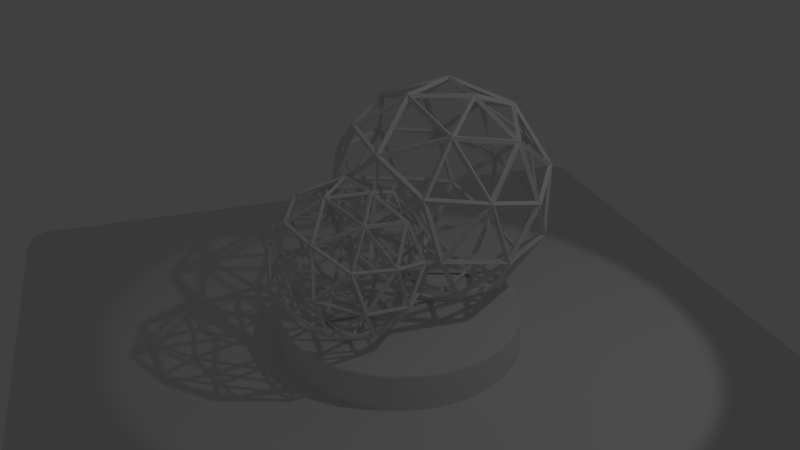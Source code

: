 # Source: vignette.blend  (saved by Blender 2.79.0; exported with 4.5.12 LTS)
import bpy
from mathutils import Matrix  # noqa: F401  (used for matrix-valued properties, if any)

bpy.ops.wm.read_factory_settings(use_empty=True)
scene = bpy.context.scene
scene.name = 'Scene'

# ---- collections
col_collection_1 = bpy.data.collections.new('Collection 1'); scene.collection.children.link(col_collection_1)

# ---- materials (node trees are filled in below, after node groups)
mat_marble = bpy.data.materials.new('Marble')
mat_marble.alpha_threshold = 0.0
mat_marble.use_transparent_shadow = False
mat_marble.roughness = 0.5
mat_vcol = bpy.data.materials.new('VCol')
mat_vcol.alpha_threshold = 0.0
mat_vcol.use_transparent_shadow = False
mat_vcol.roughness = 0.5
mat_vcol.specular_intensity = 1.0
mat_wood = bpy.data.materials.new('Wood')
mat_wood.alpha_threshold = 0.0
mat_wood.use_transparent_shadow = False
mat_wood.roughness = 0.5
mat_wood.line_color = (0.0, 0.0, 0.0, 1.0)

# ---- node groups
ng_auto_smooth = bpy.data.node_groups.new('Auto Smooth', 'GeometryNodeTree')
_s = ng_auto_smooth.interface.new_socket(name='Geometry', in_out='OUTPUT', socket_type='NodeSocketGeometry')
_s = ng_auto_smooth.interface.new_socket(name='Geometry', in_out='INPUT', socket_type='NodeSocketGeometry')
_s = ng_auto_smooth.interface.new_socket(name='Angle', in_out='INPUT', socket_type='NodeSocketFloat')
_s.subtype = 'ANGLE'
_s.min_value = 0.0
_s.max_value = 3.142
ng_auto_smooth.is_modifier = True
_N = ng_auto_smooth.nodes; _L = ng_auto_smooth.links
n0 = _N.new('NodeGroupOutput'); n0.name = 'Group Output'; n0.location = (480, -100)
n1 = _N.new('NodeGroupInput'); n1.name = 'Group Input'; n1.location = (-420, -300)
n2 = _N.new('NodeGroupInput'); n2.name = 'Group Input.001'; n2.location = (-60, -100)
n3 = _N.new('GeometryNodeSetShadeSmooth'); n3.name = 'Set Shade Smooth'; n3.location = (120, -100)
n3.domain = 'EDGE'
n4 = _N.new('GeometryNodeSetShadeSmooth'); n4.name = 'Set Shade Smooth.001'; n4.location = (300, -100)
n5 = _N.new('GeometryNodeInputMeshEdgeAngle'); n5.name = 'Edge Angle'; n5.location = (-420, -220)
n6 = _N.new('GeometryNodeInputEdgeSmooth'); n6.name = 'Is Edge Smooth'; n6.location = (-60, -160)
n7 = _N.new('GeometryNodeInputShadeSmooth'); n7.name = 'Is Face Smooth'; n7.location = (-240, -340)
n8 = _N.new('FunctionNodeBooleanMath'); n8.name = 'Boolean Math'; n8.location = (-60, -220)
n9 = _N.new('FunctionNodeCompare'); n9.name = 'Compare'; n9.location = (-240, -180)
n9.operation = 'LESS_EQUAL'
_L.new(n5.outputs[0], n9.inputs[0])
_L.new(n4.outputs[0], n0.inputs[0])
_L.new(n1.outputs[1], n9.inputs[1])
_L.new(n9.outputs[0], n8.inputs[0])
_L.new(n7.outputs[0], n8.inputs[1])
_L.new(n2.outputs[0], n3.inputs[0])
_L.new(n6.outputs[0], n3.inputs[1])
_L.new(n3.outputs[0], n4.inputs[0])
_L.new(n8.outputs[0], n3.inputs[2])
n0.is_active_output = True

# ---- material node trees

# ---- world
world_world = bpy.data.worlds.new('World'); scene.world = world_world
world_world.color = (0.05088, 0.05088, 0.05088)
world_world.use_sun_shadow = False
world_world.sun_shadow_jitter_overblur = 0.0
world_world.cycles.sampling_method = 'MANUAL'

# ---- cameras
cam_camera = bpy.data.cameras.new('Camera')
cam_camera.clip_end = 100.0
cam_camera.lens = 35.0
cam_camera.sensor_width = 32.0
cam_camera.sensor_height = 18.0
cam_camera.ortho_scale = 7.314
cam_camera.dof.focus_distance = 0.0
cam_camera.dof.aperture_fstop = 128.0

# ---- lights
light_spot = bpy.data.lights.new('Spot', 'SPOT')
light_spot.transmission_factor = 0.0
light_spot.cutoff_distance = 20.0
light_spot.energy = 100.0
light_spot.shadow_buffer_clip_start = 1.0
light_spot.shadow_soft_size = 0.1
light_spot.shadow_maximum_resolution = 0.006
light_spot.use_absolute_resolution = True

# ---- meshes
me_pedestal = bpy.data.meshes.new('Pedestal')
me_pedestal.from_pydata([(1.937e-07, 1.604, 0.0), (-0.3129, 1.573, 0.0), (-0.6137, 1.482, 0.0), (-0.891, 1.333, 0.0), (-1.134, 1.134, 0.0), (-1.333, 0.891, 0.0), (-1.482, 0.6137, 0.0), (-1.573, 0.3129, 0.0), (-1.604, -3.427e-07, 0.0), (-1.573, -0.3129, 0.0), (-1.482, -0.6137, 0.0), (-1.333, -0.891, 0.0), (-1.134, -1.134, 0.0), (-0.891, -1.333, 0.0), (-0.6137, -1.482, 0.0), (-0.3129, -1.573, 0.0), (7.153e-07, -1.604, 0.0), (0.3129, -1.573, 0.0), (0.6137, -1.482, 0.0), (0.891, -1.333, 0.0), (1.134, -1.134, 0.0), (1.333, -0.891, 0.0), (1.482, -0.6137, 0.0), (1.573, -0.3129, 0.0), (1.604, 1.073e-06, 0.0), (1.573, 0.3129, 0.0), (1.482, 0.6137, 0.0), (1.333, 0.891, 0.0), (1.134, 1.134, 0.0), (0.891, 1.333, 0.0), (0.6137, 1.482, 0.0), (0.3129, 1.573, 0.0), (2.384e-07, 1.557, 0.4923), (1.937e-07, 1.604, 0.4583), (2.086e-07, 1.583, 0.4897), (2.086e-07, 1.594, 0.4824), (1.937e-07, 1.601, 0.4713), (-0.3129, 1.573, 0.4583), (-0.3038, 1.527, 0.4923), (-0.3124, 1.57, 0.4713), (-0.3109, 1.563, 0.4824), (-0.3087, 1.552, 0.4897), (-0.6137, 1.482, 0.4583), (-0.596, 1.439, 0.4923), (-0.6127, 1.479, 0.4713), (-0.6099, 1.472, 0.4824), (-0.6056, 1.462, 0.4897), (-0.891, 1.333, 0.4583), (-0.8652, 1.295, 0.4923), (-0.8895, 1.331, 0.4713), (-0.8854, 1.325, 0.4824), (-0.8792, 1.316, 0.4897), (-1.134, 1.134, 0.4583), (-1.101, 1.101, 0.4923), (-1.132, 1.132, 0.4713), (-1.127, 1.127, 0.4824), (-1.119, 1.119, 0.4897), (-1.333, 0.891, 0.4583), (-1.295, 0.8652, 0.4923), (-1.331, 0.8895, 0.4713), (-1.325, 0.8854, 0.4824), (-1.316, 0.8792, 0.4897), (-1.482, 0.6137, 0.4583), (-1.439, 0.596, 0.4923), (-1.479, 0.6127, 0.4713), (-1.472, 0.6099, 0.4824), (-1.462, 0.6056, 0.4897), (-1.573, 0.3129, 0.4583), (-1.527, 0.3038, 0.4923), (-1.57, 0.3124, 0.4713), (-1.563, 0.3109, 0.4824), (-1.552, 0.3087, 0.4897), (-1.604, -3.427e-07, 0.4583), (-1.557, -3.874e-07, 0.4923), (-1.601, -3.427e-07, 0.4713), (-1.594, -3.576e-07, 0.4824), (-1.583, -3.576e-07, 0.4897), (-1.573, -0.3129, 0.4583), (-1.527, -0.3038, 0.4923), (-1.57, -0.3124, 0.4713), (-1.563, -0.3109, 0.4824), (-1.552, -0.3087, 0.4897), (-1.482, -0.6137, 0.4583), (-1.439, -0.596, 0.4923), (-1.479, -0.6127, 0.4713), (-1.472, -0.6099, 0.4824), (-1.462, -0.6056, 0.4897), (-1.333, -0.891, 0.4583), (-1.295, -0.8652, 0.4923), (-1.331, -0.8895, 0.4713), (-1.325, -0.8854, 0.4824), (-1.316, -0.8792, 0.4897), (-1.134, -1.134, 0.4583), (-1.101, -1.101, 0.4923), (-1.132, -1.132, 0.4713), (-1.127, -1.127, 0.4824), (-1.119, -1.119, 0.4897), (-0.891, -1.333, 0.4583), (-0.8652, -1.295, 0.4923), (-0.8895, -1.331, 0.4713), (-0.8854, -1.325, 0.4824), (-0.8792, -1.316, 0.4897), (-0.6137, -1.482, 0.4583), (-0.596, -1.439, 0.4923), (-0.6127, -1.479, 0.4713), (-0.6099, -1.472, 0.4824), (-0.6056, -1.462, 0.4897), (-0.3129, -1.573, 0.4583), (-0.3038, -1.527, 0.4923), (-0.3124, -1.57, 0.4713), (-0.3109, -1.563, 0.4824), (-0.3087, -1.552, 0.4897), (7.153e-07, -1.604, 0.4583), (7.004e-07, -1.557, 0.4923), (7.153e-07, -1.601, 0.4713), (7.153e-07, -1.594, 0.4824), (7.004e-07, -1.583, 0.4897), (0.3129, -1.573, 0.4583), (0.3038, -1.527, 0.4923), (0.3124, -1.57, 0.4713), (0.3109, -1.563, 0.4824), (0.3087, -1.552, 0.4897), (0.6137, -1.482, 0.4583), (0.596, -1.439, 0.4923), (0.6127, -1.479, 0.4713), (0.6099, -1.472, 0.4824), (0.6056, -1.462, 0.4897), (0.891, -1.333, 0.4583), (0.8652, -1.295, 0.4923), (0.8895, -1.331, 0.4713), (0.8854, -1.325, 0.4824), (0.8792, -1.316, 0.4897), (1.134, -1.134, 0.4583), (1.101, -1.101, 0.4923), (1.132, -1.132, 0.4713), (1.127, -1.127, 0.4824), (1.119, -1.119, 0.4897), (1.333, -0.891, 0.4583), (1.295, -0.8652, 0.4923), (1.331, -0.8895, 0.4713), (1.325, -0.8854, 0.4824), (1.316, -0.8792, 0.4897), (1.482, -0.6137, 0.4583), (1.439, -0.596, 0.4923), (1.479, -0.6127, 0.4713), (1.472, -0.6099, 0.4824), (1.462, -0.6056, 0.4897), (1.573, -0.3129, 0.4583), (1.527, -0.3038, 0.4923), (1.57, -0.3124, 0.4713), (1.563, -0.3109, 0.4824), (1.552, -0.3087, 0.4897), (1.604, 1.073e-06, 0.4583), (1.557, 9.984e-07, 0.4923), (1.601, 1.073e-06, 0.4713), (1.594, 1.058e-06, 0.4824), (1.583, 1.043e-06, 0.4897), (1.573, 0.3129, 0.4583), (1.527, 0.3038, 0.4923), (1.57, 0.3124, 0.4713), (1.563, 0.3109, 0.4824), (1.552, 0.3087, 0.4897), (1.482, 0.6137, 0.4583), (1.439, 0.596, 0.4923), (1.479, 0.6127, 0.4713), (1.472, 0.6099, 0.4824), (1.462, 0.6056, 0.4897), (1.333, 0.891, 0.4583), (1.295, 0.8652, 0.4923), (1.331, 0.8895, 0.4713), (1.325, 0.8854, 0.4824), (1.316, 0.8792, 0.4897), (1.134, 1.134, 0.4583), (1.101, 1.101, 0.4923), (1.132, 1.132, 0.4713), (1.127, 1.127, 0.4824), (1.119, 1.119, 0.4897), (0.891, 1.333, 0.4583), (0.8652, 1.295, 0.4923), (0.8895, 1.331, 0.4713), (0.8854, 1.325, 0.4824), (0.8792, 1.316, 0.4897), (0.6137, 1.482, 0.4583), (0.596, 1.439, 0.4923), (0.6127, 1.479, 0.4713), (0.6099, 1.472, 0.4824), (0.6056, 1.462, 0.4897), (0.3129, 1.573, 0.4583), (0.3038, 1.527, 0.4923), (0.3124, 1.57, 0.4713), (0.3109, 1.563, 0.4824), (0.3087, 1.552, 0.4897), (-0.3062, 1.539, 0.4923), (2.235e-07, 1.569, 0.4923), (-0.6006, 1.45, 0.4923), (-0.8719, 1.305, 0.4923), (-1.11, 1.11, 0.4923), (-1.305, 0.8719, 0.4923), (-1.45, 0.6006, 0.4923), (-1.539, 0.3062, 0.4923), (-1.569, -3.725e-07, 0.4923), (-1.539, -0.3062, 0.4923), (-1.45, -0.6006, 0.4923), (-1.305, -0.8719, 0.4923), (-1.11, -1.11, 0.4923), (-0.8719, -1.305, 0.4923), (-0.6006, -1.45, 0.4923), (-0.3062, -1.539, 0.4923), (7.004e-07, -1.569, 0.4923), (0.3062, -1.539, 0.4923), (0.6006, -1.45, 0.4923), (0.8719, -1.305, 0.4923), (1.11, -1.11, 0.4923), (1.305, -0.8719, 0.4923), (1.45, -0.6006, 0.4923), (1.539, -0.3062, 0.4923), (1.569, 1.013e-06, 0.4923), (1.539, 0.3062, 0.4923), (1.45, 0.6006, 0.4923), (1.305, 0.8719, 0.4923), (1.11, 1.11, 0.4923), (0.8719, 1.305, 0.4923), (0.6006, 1.45, 0.4923), (0.3062, 1.539, 0.4923)], [], [(7, 8, 72, 67), (21, 22, 142, 137), (8, 9, 77, 72), (22, 23, 147, 142), (9, 10, 82, 77), (23, 24, 152, 147), (10, 11, 87, 82), (24, 25, 157, 152), (11, 12, 92, 87), (25, 26, 162, 157), (12, 13, 97, 92), (26, 27, 167, 162), (13, 14, 102, 97), (27, 28, 172, 167), (14, 15, 107, 102), (1, 2, 42, 37), (28, 29, 177, 172), (15, 16, 112, 107), (2, 3, 47, 42), (29, 30, 182, 177), (16, 17, 117, 112), (3, 4, 52, 47), (30, 31, 187, 182), (17, 18, 122, 117), (4, 5, 57, 52), (18, 19, 127, 122), (5, 6, 62, 57), (0, 1, 37, 33), (19, 20, 132, 127), (6, 7, 67, 62), (20, 21, 137, 132), (31, 0, 33, 187), (192, 193, 34, 41), (41, 34, 35, 40), (40, 35, 36, 39), (39, 36, 33, 37), (194, 192, 41, 46), (46, 41, 40, 45), (45, 40, 39, 44), (44, 39, 37, 42), (195, 194, 46, 51), (51, 46, 45, 50), (50, 45, 44, 49), (49, 44, 42, 47), (196, 195, 51, 56), (56, 51, 50, 55), (55, 50, 49, 54), (54, 49, 47, 52), (197, 196, 56, 61), (61, 56, 55, 60), (60, 55, 54, 59), (59, 54, 52, 57), (198, 197, 61, 66), (66, 61, 60, 65), (65, 60, 59, 64), (64, 59, 57, 62), (199, 198, 66, 71), (71, 66, 65, 70), (70, 65, 64, 69), (69, 64, 62, 67), (200, 199, 71, 76), (76, 71, 70, 75), (75, 70, 69, 74), (74, 69, 67, 72), (201, 200, 76, 81), (81, 76, 75, 80), (80, 75, 74, 79), (79, 74, 72, 77), (202, 201, 81, 86), (86, 81, 80, 85), (85, 80, 79, 84), (84, 79, 77, 82), (203, 202, 86, 91), (91, 86, 85, 90), (90, 85, 84, 89), (89, 84, 82, 87), (204, 203, 91, 96), (96, 91, 90, 95), (95, 90, 89, 94), (94, 89, 87, 92), (205, 204, 96, 101), (101, 96, 95, 100), (100, 95, 94, 99), (99, 94, 92, 97), (206, 205, 101, 106), (106, 101, 100, 105), (105, 100, 99, 104), (104, 99, 97, 102), (207, 206, 106, 111), (111, 106, 105, 110), (110, 105, 104, 109), (109, 104, 102, 107), (208, 207, 111, 116), (116, 111, 110, 115), (115, 110, 109, 114), (114, 109, 107, 112), (209, 208, 116, 121), (121, 116, 115, 120), (120, 115, 114, 119), (119, 114, 112, 117), (210, 209, 121, 126), (126, 121, 120, 125), (125, 120, 119, 124), (124, 119, 117, 122), (211, 210, 126, 131), (131, 126, 125, 130), (130, 125, 124, 129), (129, 124, 122, 127), (212, 211, 131, 136), (136, 131, 130, 135), (135, 130, 129, 134), (134, 129, 127, 132), (213, 212, 136, 141), (141, 136, 135, 140), (140, 135, 134, 139), (139, 134, 132, 137), (214, 213, 141, 146), (146, 141, 140, 145), (145, 140, 139, 144), (144, 139, 137, 142), (215, 214, 146, 151), (151, 146, 145, 150), (150, 145, 144, 149), (149, 144, 142, 147), (216, 215, 151, 156), (156, 151, 150, 155), (155, 150, 149, 154), (154, 149, 147, 152), (217, 216, 156, 161), (161, 156, 155, 160), (160, 155, 154, 159), (159, 154, 152, 157), (218, 217, 161, 166), (166, 161, 160, 165), (165, 160, 159, 164), (164, 159, 157, 162), (219, 218, 166, 171), (171, 166, 165, 170), (170, 165, 164, 169), (169, 164, 162, 167), (220, 219, 171, 176), (176, 171, 170, 175), (175, 170, 169, 174), (174, 169, 167, 172), (221, 220, 176, 181), (181, 176, 175, 180), (180, 175, 174, 179), (179, 174, 172, 177), (222, 221, 181, 186), (186, 181, 180, 185), (185, 180, 179, 184), (184, 179, 177, 182), (223, 222, 186, 191), (191, 186, 185, 190), (190, 185, 184, 189), (189, 184, 182, 187), (193, 223, 191, 34), (34, 191, 190, 35), (35, 190, 189, 36), (36, 189, 187, 33), (38, 43, 48, 53, 58, 63, 68, 73, 78, 83, 88, 93, 98, 103, 108, 113, 118, 123, 128, 133, 138, 143, 148, 153, 158, 163, 168, 173, 178, 183, 188, 32), (38, 32, 193, 192), (43, 38, 192, 194), (48, 43, 194, 195), (53, 48, 195, 196), (58, 53, 196, 197), (63, 58, 197, 198), (68, 63, 198, 199), (73, 68, 199, 200), (78, 73, 200, 201), (83, 78, 201, 202), (88, 83, 202, 203), (93, 88, 203, 204), (98, 93, 204, 205), (103, 98, 205, 206), (108, 103, 206, 207), (113, 108, 207, 208), (118, 113, 208, 209), (123, 118, 209, 210), (128, 123, 210, 211), (133, 128, 211, 212), (138, 133, 212, 213), (143, 138, 213, 214), (148, 143, 214, 215), (153, 148, 215, 216), (158, 153, 216, 217), (163, 158, 217, 218), (168, 163, 218, 219), (173, 168, 219, 220), (178, 173, 220, 221), (183, 178, 221, 222), (188, 183, 222, 223), (32, 188, 223, 193), (1, 0, 31, 30, 29, 28, 27, 26, 25, 24, 23, 22, 21, 20, 19, 18, 17, 16, 15, 14, 13, 12, 11, 10, 9, 8, 7, 6, 5, 4, 3, 2)])
me_pedestal.polygons.foreach_set('use_smooth', [True] * 194)
_uv = me_pedestal.uv_layers.new(name='UVMap')
_uv.uv.foreach_set('vector', [-0.375, 0.3473, -0.5, 0.3473, -0.5, 0.1666, -0.375, 0.1666, 1.875, 0.3473, 1.75, 0.3473, 1.75, 0.1666, 1.875, 0.1666, -0.5, 0.3473, -0.625, 0.3473, -0.625, 0.1666, -0.5, 0.1666, 1.75, 0.3473, 1.625, 0.3473, 1.625, 0.1666, 1.75, 0.1666, -0.625, 0.3473, -0.7499, 0.3473, -0.7499, 0.1666, -0.625, 0.1666, 1.625, 0.3473, 1.5, 0.3473, 1.5, 0.1666, 1.625, 0.1666, -0.7499, 0.3473, -0.8749, 0.3473, -0.8749, 0.1666, -0.7499, 0.1666, 1.5, 0.3473, 1.375, 0.3473, 1.375, 0.1666, 1.5, 0.1666, -0.8749, 0.3473, -0.9999, 0.3473, -0.9999, 0.1666, -0.8749, 0.1666, 1.375, 0.3473, 1.25, 0.3473, 1.25, 0.1666, 1.375, 0.1666, -0.9999, 0.3473, -1.125, 0.3473, -1.125, 0.1666, -0.9999, 0.1666, 1.25, 0.3473, 1.125, 0.3473, 1.125, 0.1666, 1.25, 0.1666, -1.125, 0.3473, -1.25, 0.3473, -1.25, 0.1666, -1.125, 0.1666, 1.125, 0.3473, 1.0, 0.3473, 1.0, 0.1666, 1.125, 0.1666, -1.25, 0.3473, -1.375, 0.3473, -1.375, 0.1666, -1.25, 0.1666, 0.375, 0.3473, 0.25, 0.3473, 0.25, 0.1666, 0.375, 0.1666, 1.0, 0.3473, 0.875, 0.3473, 0.875, 0.1666, 1.0, 0.1666, -1.375, 0.3473, -1.5, 0.3473, -1.5, 0.1666, -1.375, 0.1666, 0.25, 0.3473, 0.125, 0.3473, 0.125, 0.1666, 0.25, 0.1666, 0.875, 0.3473, 0.75, 0.3473, 0.75, 0.1666, 0.875, 0.1666, 2.5, 0.3473, 2.375, 0.3473, 2.375, 0.1666, 2.5, 0.1666, 0.125, 0.3473, 2.11e-05, 0.3473, 2.074e-05, 0.1666, 0.125, 0.1666, 0.75, 0.3473, 0.625, 0.3473, 0.625, 0.1666, 0.75, 0.1666, 2.375, 0.3473, 2.25, 0.3473, 2.25, 0.1666, 2.375, 0.1666, 2.11e-05, 0.3473, -0.125, 0.3473, -0.125, 0.1666, 2.074e-05, 0.1666, 2.25, 0.3473, 2.125, 0.3473, 2.125, 0.1666, 2.25, 0.1666, -0.125, 0.3473, -0.25, 0.3473, -0.25, 0.1666, -0.125, 0.1666, 0.5, 0.3473, 0.375, 0.3473, 0.375, 0.1666, 0.5, 0.1666, 2.125, 0.3473, 2.0, 0.3473, 2.0, 0.1666, 2.125, 0.1666, -0.25, 0.3473, -0.375, 0.3473, -0.375, 0.1666, -0.25, 0.1666, 2.0, 0.3473, 1.875, 0.3473, 1.875, 0.1666, 2.0, 0.1666, 0.625, 0.3473, 0.5, 0.3473, 0.5, 0.1666, 0.625, 0.1666, 0.4301, 0.01859, 0.3665, 0.005325, 0.3668, 0.002443, 0.4309, 0.01582, 0.4309, 0.01582, 0.3668, 0.002443, 0.367, 2.635e-08, 0.4316, 0.01347, 0.7746, 0.05054, 0.7714, 0.108, 0.7689, 0.1073, 0.7721, 0.04953, 0.7721, 0.04953, 0.7689, 0.1073, 0.7662, 0.107, 0.7693, 0.04919, 0.49, 0.04462, 0.4301, 0.01859, 0.4309, 0.01582, 0.4913, 0.04207, 0.4913, 0.04207, 0.4309, 0.01582, 0.4316, 0.01347, 0.4924, 0.0399, 0.7788, 0.001659, 0.7746, 0.05054, 0.7721, 0.04953, 0.7764, 0.0004161, 0.7764, 0.0004161, 0.7721, 0.04953, 0.7693, 0.04919, 0.7736, 0.0, 0.5439, 0.08241, 0.49, 0.04462, 0.4913, 0.04207, 0.5456, 0.08017, 0.5456, 0.08017, 0.4913, 0.04207, 0.4924, 0.0399, 0.5471, 0.07828, 0.7746, 0.9402, 0.7788, 0.9975, 0.7764, 0.9986, 0.7721, 0.941, 0.7721, 0.941, 0.7764, 0.9986, 0.7736, 0.999, 0.7693, 0.9413, 0.5897, 0.1305, 0.5439, 0.08241, 0.5456, 0.08017, 0.5919, 0.1287, 0.5919, 0.1287, 0.5456, 0.08017, 0.5471, 0.07828, 0.5937, 0.1271, 0.7714, 0.8764, 0.7746, 0.9402, 0.7721, 0.941, 0.7689, 0.8769, 0.7689, 0.8769, 0.7721, 0.941, 0.7693, 0.9413, 0.7662, 0.8771, 0.6257, 0.1871, 0.5897, 0.1305, 0.5919, 0.1287, 0.6282, 0.1857, 0.6282, 0.1857, 0.5919, 0.1287, 0.5937, 0.1271, 0.6302, 0.1845, 0.7694, 0.8087, 0.7714, 0.8764, 0.7689, 0.8769, 0.767, 0.8088, 0.767, 0.8088, 0.7689, 0.8769, 0.7662, 0.8771, 0.7642, 0.8089, 0.6506, 0.2499, 0.6257, 0.1871, 0.6282, 0.1857, 0.6532, 0.2491, 0.6532, 0.2491, 0.6282, 0.1857, 0.6302, 0.1845, 0.6554, 0.2483, 0.7688, 0.7396, 0.7694, 0.8087, 0.767, 0.8088, 0.7663, 0.7395, 0.7663, 0.7395, 0.767, 0.8088, 0.7642, 0.8089, 0.7635, 0.7394, 0.6632, 0.3166, 0.6506, 0.2499, 0.6532, 0.2491, 0.6659, 0.3163, 0.6659, 0.3163, 0.6532, 0.2491, 0.6554, 0.2483, 0.6683, 0.3161, 0.7694, 0.6718, 0.7688, 0.7396, 0.7663, 0.7395, 0.767, 0.6714, 0.767, 0.6714, 0.7663, 0.7395, 0.7635, 0.7394, 0.7642, 0.6713, 0.6632, 0.3846, 0.6632, 0.3166, 0.6659, 0.3163, 0.6659, 0.3849, 0.6659, 0.3849, 0.6659, 0.3163, 0.6683, 0.3161, 0.6683, 0.3852, 0.7714, 0.608, 0.7694, 0.6718, 0.767, 0.6714, 0.7689, 0.6073, 0.7689, 0.6073, 0.767, 0.6714, 0.7642, 0.6713, 0.7662, 0.607, 0.6506, 0.4513, 0.6632, 0.3846, 0.6659, 0.3849, 0.6532, 0.4522, 0.6532, 0.4522, 0.6659, 0.3849, 0.6683, 0.3852, 0.6554, 0.4529, 0.7746, 0.5505, 0.7714, 0.608, 0.7689, 0.6073, 0.7721, 0.5495, 0.7721, 0.5495, 0.7689, 0.6073, 0.7662, 0.607, 0.7693, 0.5492, 0.6257, 0.5142, 0.6506, 0.4513, 0.6532, 0.4522, 0.6282, 0.5155, 0.6282, 0.5155, 0.6532, 0.4522, 0.6554, 0.4529, 0.6302, 0.5167, 0.7788, 0.5017, 0.7746, 0.5505, 0.7721, 0.5495, 0.7764, 0.5004, 0.7764, 0.5004, 0.7721, 0.5495, 0.7693, 0.5492, 0.7736, 0.5, 0.5897, 0.5707, 0.6257, 0.5142, 0.6282, 0.5155, 0.5919, 0.5726, 0.5919, 0.5726, 0.6282, 0.5155, 0.6302, 0.5167, 0.5937, 0.5741, 0.8851, 0.4495, 0.8894, 0.4983, 0.887, 0.4996, 0.8827, 0.4505, 0.8827, 0.4505, 0.887, 0.4996, 0.8842, 0.5, 0.8799, 0.4508, 0.5439, 0.6188, 0.5897, 0.5707, 0.5919, 0.5726, 0.5456, 0.6211, 0.5456, 0.6211, 0.5919, 0.5726, 0.5937, 0.5741, 0.5471, 0.623, 0.882, 0.392, 0.8851, 0.4495, 0.8827, 0.4505, 0.8795, 0.3927, 0.8795, 0.3927, 0.8827, 0.4505, 0.8799, 0.4508, 0.8767, 0.393, 0.49, 0.6566, 0.5439, 0.6188, 0.5456, 0.6211, 0.4913, 0.6592, 0.4913, 0.6592, 0.5456, 0.6211, 0.5471, 0.623, 0.4924, 0.6613, 0.88, 0.3282, 0.882, 0.392, 0.8795, 0.3927, 0.8775, 0.3286, 0.8775, 0.3286, 0.8795, 0.3927, 0.8767, 0.393, 0.8748, 0.3287, 0.4301, 0.6826, 0.49, 0.6566, 0.4913, 0.6592, 0.4309, 0.6854, 0.4309, 0.6854, 0.4913, 0.6592, 0.4924, 0.6613, 0.4316, 0.6878, 0.8794, 0.2604, 0.88, 0.3282, 0.8775, 0.3286, 0.8769, 0.2605, 0.8769, 0.2605, 0.8775, 0.3286, 0.8748, 0.3287, 0.8741, 0.2606, 0.3665, 0.6959, 0.4301, 0.6826, 0.4309, 0.6854, 0.3668, 0.6988, 0.3668, 0.6988, 0.4309, 0.6854, 0.4316, 0.6878, 0.367, 0.7012, 0.88, 0.1913, 0.8794, 0.2604, 0.8769, 0.2605, 0.8775, 0.1912, 0.8775, 0.1912, 0.8769, 0.2605, 0.8741, 0.2606, 0.8748, 0.1911, 0.3017, 0.6959, 0.3665, 0.6959, 0.3668, 0.6988, 0.3015, 0.6988, 0.3015, 0.6988, 0.3668, 0.6988, 0.367, 0.7012, 0.3012, 0.7012, 0.882, 0.1236, 0.88, 0.1913, 0.8775, 0.1912, 0.8795, 0.1231, 0.8795, 0.1231, 0.8775, 0.1912, 0.8748, 0.1911, 0.8767, 0.1229, 0.2382, 0.6826, 0.3017, 0.6959, 0.3015, 0.6988, 0.2374, 0.6854, 0.2374, 0.6854, 0.3015, 0.6988, 0.3012, 0.7012, 0.2367, 0.6878, 0.8851, 0.05985, 0.882, 0.1236, 0.8795, 0.1231, 0.8827, 0.05905, 0.8827, 0.05905, 0.8795, 0.1231, 0.8767, 0.1229, 0.8799, 0.05875, 0.1783, 0.6566, 0.2382, 0.6826, 0.2374, 0.6854, 0.177, 0.6592, 0.177, 0.6592, 0.2374, 0.6854, 0.2367, 0.6878, 0.1759, 0.6613, 0.8894, 0.002464, 0.8851, 0.05985, 0.8827, 0.05905, 0.887, 0.001397, 0.887, 0.001397, 0.8827, 0.05905, 0.8799, 0.05875, 0.8842, 0.001003, 0.1244, 0.6188, 0.1783, 0.6566, 0.177, 0.6592, 0.1226, 0.6211, 0.1226, 0.6211, 0.177, 0.6592, 0.1759, 0.6613, 0.1211, 0.623, 0.9957, 0.4495, 1.0, 0.4983, 0.9976, 0.4996, 0.9933, 0.4505, 0.9933, 0.4505, 0.9976, 0.4996, 0.9948, 0.5, 0.9905, 0.4508, 0.07854, 0.5707, 0.1244, 0.6188, 0.1226, 0.6211, 0.0764, 0.5726, 0.0764, 0.5726, 0.1226, 0.6211, 0.1211, 0.623, 0.0746, 0.5741, 0.9926, 0.392, 0.9957, 0.4495, 0.9933, 0.4505, 0.9901, 0.3927, 0.9901, 0.3927, 0.9933, 0.4505, 0.9905, 0.4508, 0.9873, 0.393, 0.04253, 0.5142, 0.07854, 0.5707, 0.0764, 0.5726, 0.04009, 0.5155, 0.04009, 0.5155, 0.0764, 0.5726, 0.0746, 0.5741, 0.03803, 0.5167, 0.9906, 0.3282, 0.9926, 0.392, 0.9901, 0.3927, 0.9881, 0.3286, 0.9881, 0.3286, 0.9901, 0.3927, 0.9873, 0.393, 0.9853, 0.3287, 0.01772, 0.4513, 0.04253, 0.5142, 0.04009, 0.5155, 0.01508, 0.4522, 0.01508, 0.4522, 0.04009, 0.5155, 0.03803, 0.5167, 0.01284, 0.4529, 0.9899, 0.2604, 0.9906, 0.3282, 0.9881, 0.3286, 0.9875, 0.2605, 0.9875, 0.2605, 0.9881, 0.3286, 0.9853, 0.3287, 0.9847, 0.2606, 0.005074, 0.3846, 0.01772, 0.4513, 0.01508, 0.4522, 0.002328, 0.3849, 0.002328, 0.3849, 0.01508, 0.4522, 0.01284, 0.4529, 2.511e-08, 0.3852, 0.9906, 0.1913, 0.9899, 0.2604, 0.9875, 0.2605, 0.9881, 0.1912, 0.9881, 0.1912, 0.9875, 0.2605, 0.9847, 0.2606, 0.9853, 0.1911, 0.005074, 0.3166, 0.005074, 0.3846, 0.002328, 0.3849, 0.002328, 0.3163, 0.002328, 0.3163, 0.002328, 0.3849, 2.511e-08, 0.3852, 0.0, 0.3161, 0.9926, 0.1236, 0.9906, 0.1913, 0.9881, 0.1912, 0.9901, 0.1231, 0.9901, 0.1231, 0.9881, 0.1912, 0.9853, 0.1911, 0.9873, 0.1229, 0.01772, 0.2499, 0.005074, 0.3166, 0.002328, 0.3163, 0.01508, 0.2491, 0.01508, 0.2491, 0.002328, 0.3163, 0.0, 0.3161, 0.01284, 0.2483, 0.9957, 0.05985, 0.9926, 0.1236, 0.9901, 0.1231, 0.9933, 0.05905, 0.9933, 0.05905, 0.9901, 0.1231, 0.9873, 0.1229, 0.9905, 0.05875, 0.04253, 0.1871, 0.01772, 0.2499, 0.01508, 0.2491, 0.04009, 0.1857, 0.04009, 0.1857, 0.01508, 0.2491, 0.01284, 0.2483, 0.03803, 0.1845, 1.0, 0.002464, 0.9957, 0.05985, 0.9933, 0.05905, 0.9976, 0.001397, 0.9976, 0.001397, 0.9933, 0.05905, 0.9905, 0.05875, 0.9948, 0.001003, 0.07854, 0.1305, 0.04253, 0.1871, 0.04009, 0.1857, 0.0764, 0.1287, 0.0764, 0.1287, 0.04009, 0.1857, 0.03803, 0.1845, 0.0746, 0.1271, 0.7746, 0.4402, 0.7788, 0.4975, 0.7764, 0.4986, 0.7721, 0.441, 0.7721, 0.441, 0.7764, 0.4986, 0.7736, 0.499, 0.7693, 0.4413, 0.1244, 0.08241, 0.07854, 0.1305, 0.0764, 0.1287, 0.1226, 0.08017, 0.1226, 0.08017, 0.0764, 0.1287, 0.0746, 0.1271, 0.1211, 0.07828, 0.7714, 0.3764, 0.7746, 0.4402, 0.7721, 0.441, 0.7689, 0.3769, 0.7689, 0.3769, 0.7721, 0.441, 0.7693, 0.4413, 0.7662, 0.3771, 0.1783, 0.04462, 0.1244, 0.08241, 0.1226, 0.08017, 0.177, 0.04207, 0.177, 0.04207, 0.1226, 0.08017, 0.1211, 0.07828, 0.1759, 0.0399, 0.7694, 0.3087, 0.7714, 0.3764, 0.7689, 0.3769, 0.767, 0.3088, 0.767, 0.3088, 0.7689, 0.3769, 0.7662, 0.3771, 0.7642, 0.3089, 0.2382, 0.01859, 0.1783, 0.04462, 0.177, 0.04207, 0.2374, 0.01582, 0.2374, 0.01582, 0.177, 0.04207, 0.1759, 0.0399, 0.2367, 0.01347, 0.7688, 0.2396, 0.7694, 0.3087, 0.767, 0.3088, 0.7663, 0.2395, 0.7663, 0.2395, 0.767, 0.3088, 0.7642, 0.3089, 0.7635, 0.2394, 0.3017, 0.005325, 0.2382, 0.01859, 0.2374, 0.01582, 0.3015, 0.002443, 0.3015, 0.002443, 0.2374, 0.01582, 0.2367, 0.01347, 0.3012, 0.0, 0.7694, 0.1718, 0.7688, 0.2396, 0.7663, 0.2395, 0.767, 0.1714, 0.767, 0.1714, 0.7663, 0.2395, 0.7635, 0.2394, 0.7642, 0.1713, 0.3665, 0.005325, 0.3017, 0.005325, 0.3015, 0.002443, 0.3668, 0.002443, 0.3668, 0.002443, 0.3015, 0.002443, 0.3012, 0.0, 0.367, 2.635e-08, 0.7714, 0.108, 0.7694, 0.1718, 0.767, 0.1714, 0.7689, 0.1073, 0.7689, 0.1073, 0.767, 0.1714, 0.7642, 0.1713, 0.7662, 0.107, 0.4294, 0.02115, 0.4888, 0.04698, 0.5423, 0.08448, 0.5878, 0.1322, 0.6235, 0.1883, 0.6481, 0.2507, 0.6607, 0.3169, 0.6607, 0.3844, 0.6481, 0.4506, 0.6235, 0.5129, 0.5878, 0.569, 0.5423, 0.6168, 0.4888, 0.6543, 0.4294, 0.6801, 0.3663, 0.6933, 0.302, 0.6933, 0.2389, 0.6801, 0.1795, 0.6543, 0.126, 0.6168, 0.08051, 0.569, 0.04477, 0.5129, 0.02016, 0.4506, 0.007611, 0.3844, 0.007611, 0.3169, 0.02016, 0.2507, 0.04477, 0.1883, 0.08051, 0.1322, 0.126, 0.08448, 0.1795, 0.04698, 0.2389, 0.02115, 0.302, 0.007987, 0.3663, 0.007987, 0.4294, 0.02115, 0.3663, 0.007987, 0.3665, 0.005325, 0.4301, 0.01859, 0.4888, 0.04698, 0.4294, 0.02115, 0.4301, 0.01859, 0.49, 0.04462, 0.5423, 0.08448, 0.4888, 0.04698, 0.49, 0.04462, 0.5439, 0.08241, 0.5878, 0.1322, 0.5423, 0.08448, 0.5439, 0.08241, 0.5897, 0.1305, 0.6235, 0.1883, 0.5878, 0.1322, 0.5897, 0.1305, 0.6257, 0.1871, 0.6481, 0.2507, 0.6235, 0.1883, 0.6257, 0.1871, 0.6506, 0.2499, 0.6607, 0.3169, 0.6481, 0.2507, 0.6506, 0.2499, 0.6632, 0.3166, 0.6607, 0.3844, 0.6607, 0.3169, 0.6632, 0.3166, 0.6632, 0.3846, 0.6481, 0.4506, 0.6607, 0.3844, 0.6632, 0.3846, 0.6506, 0.4513, 0.6235, 0.5129, 0.6481, 0.4506, 0.6506, 0.4513, 0.6257, 0.5142, 0.5878, 0.569, 0.6235, 0.5129, 0.6257, 0.5142, 0.5897, 0.5707, 0.5423, 0.6168, 0.5878, 0.569, 0.5897, 0.5707, 0.5439, 0.6188, 0.4888, 0.6543, 0.5423, 0.6168, 0.5439, 0.6188, 0.49, 0.6566, 0.4294, 0.6801, 0.4888, 0.6543, 0.49, 0.6566, 0.4301, 0.6826, 0.3663, 0.6933, 0.4294, 0.6801, 0.4301, 0.6826, 0.3665, 0.6959, 0.302, 0.6933, 0.3663, 0.6933, 0.3665, 0.6959, 0.3017, 0.6959, 0.2389, 0.6801, 0.302, 0.6933, 0.3017, 0.6959, 0.2382, 0.6826, 0.1795, 0.6543, 0.2389, 0.6801, 0.2382, 0.6826, 0.1783, 0.6566, 0.126, 0.6168, 0.1795, 0.6543, 0.1783, 0.6566, 0.1244, 0.6188, 0.08051, 0.569, 0.126, 0.6168, 0.1244, 0.6188, 0.07854, 0.5707, 0.04477, 0.5129, 0.08051, 0.569, 0.07854, 0.5707, 0.04253, 0.5142, 0.02016, 0.4506, 0.04477, 0.5129, 0.04253, 0.5142, 0.01772, 0.4513, 0.007611, 0.3844, 0.02016, 0.4506, 0.01772, 0.4513, 0.005074, 0.3846, 0.007611, 0.3169, 0.007611, 0.3844, 0.005074, 0.3846, 0.005074, 0.3166, 0.02016, 0.2507, 0.007611, 0.3169, 0.005074, 0.3166, 0.01772, 0.2499, 0.04477, 0.1883, 0.02016, 0.2507, 0.01772, 0.2499, 0.04253, 0.1871, 0.08051, 0.1322, 0.04477, 0.1883, 0.04253, 0.1871, 0.07854, 0.1305, 0.126, 0.08448, 0.08051, 0.1322, 0.07854, 0.1305, 0.1244, 0.08241, 0.1795, 0.04698, 0.126, 0.08448, 0.1244, 0.08241, 0.1783, 0.04462, 0.2389, 0.02115, 0.1795, 0.04698, 0.1783, 0.04462, 0.2382, 0.01859, 0.302, 0.007987, 0.2389, 0.02115, 0.2382, 0.01859, 0.3017, 0.005325, 0.3663, 0.007987, 0.302, 0.007987, 0.3017, 0.005325, 0.3665, 0.005325, 0.375, 0.3473, 0.5, 0.3473, 0.625, 0.3473, 0.75, 0.3473, 0.875, 0.3473, 1.0, 0.3473, 1.125, 0.3473, 1.25, 0.3473, 1.375, 0.3473, 1.5, 0.3473, 1.625, 0.3473, 1.75, 0.3473, 1.875, 0.3473, 2.0, 0.3473, 2.125, 0.3473, 2.25, 0.3473, 2.375, 0.3473, -1.5, 0.3473, -1.375, 0.3473, -1.25, 0.3473, -1.125, 0.3473, -0.9999, 0.3473, -0.8749, 0.3473, -0.7499, 0.3473, -0.625, 0.3473, -0.5, 0.3473, -0.375, 0.3473, -0.25, 0.3473, -0.125, 0.3473, 2.11e-05, 0.3473, 0.125, 0.3473, 0.25, 0.3473])
me_pedestal.materials.append(mat_marble)
me_pedestal.use_remesh_preserve_volume = False
me_pedestal.use_remesh_preserve_attributes = False
me_pedestal.use_mirror_vertex_groups = False
me_pedestal.update()
me_sphere = bpy.data.meshes.new('Sphere')
me_sphere.from_pydata([(0.0, 0.0, -1.0), (0.7236, -0.5257, -0.4472), (-0.2764, -0.8506, -0.4472), (-0.8944, 0.0, -0.4472), (-0.2764, 0.8506, -0.4472), (0.7236, 0.5257, -0.4472), (0.2764, -0.8506, 0.4472), (-0.7236, -0.5257, 0.4472), (-0.7236, 0.5257, 0.4472), (0.2764, 0.8506, 0.4472), (0.8944, 0.0, 0.4472), (0.0, 0.0, 1.0), (-0.1625, -0.5, -0.8507), (0.4253, -0.309, -0.8507), (0.2629, -0.809, -0.5257), (0.8506, 0.0, -0.5257), (0.4253, 0.309, -0.8507), (-0.5257, 0.0, -0.8507), (-0.6882, -0.5, -0.5257), (-0.1625, 0.5, -0.8507), (-0.6882, 0.5, -0.5257), (0.2629, 0.809, -0.5257), (0.9511, -0.309, 0.0), (0.9511, 0.309, 0.0), (0.0, -1.0, 0.0), (0.5878, -0.809, 0.0), (-0.9511, -0.309, 0.0), (-0.5878, -0.809, 0.0), (-0.5878, 0.809, 0.0), (-0.9511, 0.309, 0.0), (0.5878, 0.809, 0.0), (0.0, 1.0, 0.0), (0.6882, -0.5, 0.5257), (-0.2629, -0.809, 0.5257), (-0.8506, 0.0, 0.5257), (-0.2629, 0.809, 0.5257), (0.6882, 0.5, 0.5257), (0.1625, -0.5, 0.8507), (0.5257, 0.0, 0.8507), (-0.4253, -0.309, 0.8507), (-0.4253, 0.309, 0.8507), (0.1625, 0.5, 0.8507)], [], [(0, 13, 12), (1, 13, 15), (0, 12, 17), (0, 17, 19), (0, 19, 16), (1, 15, 22), (2, 14, 24), (3, 18, 26), (4, 20, 28), (5, 21, 30), (1, 22, 25), (2, 24, 27), (3, 26, 29), (4, 28, 31), (5, 30, 23), (6, 32, 37), (7, 33, 39), (8, 34, 40), (9, 35, 41), (10, 36, 38), (38, 41, 11), (38, 36, 41), (36, 9, 41), (41, 40, 11), (41, 35, 40), (35, 8, 40), (40, 39, 11), (40, 34, 39), (34, 7, 39), (39, 37, 11), (39, 33, 37), (33, 6, 37), (37, 38, 11), (37, 32, 38), (32, 10, 38), (23, 36, 10), (23, 30, 36), (30, 9, 36), (31, 35, 9), (31, 28, 35), (28, 8, 35), (29, 34, 8), (29, 26, 34), (26, 7, 34), (27, 33, 7), (27, 24, 33), (24, 6, 33), (25, 32, 6), (25, 22, 32), (22, 10, 32), (30, 31, 9), (30, 21, 31), (21, 4, 31), (28, 29, 8), (28, 20, 29), (20, 3, 29), (26, 27, 7), (26, 18, 27), (18, 2, 27), (24, 25, 6), (24, 14, 25), (14, 1, 25), (22, 23, 10), (22, 15, 23), (15, 5, 23), (16, 21, 5), (16, 19, 21), (19, 4, 21), (19, 20, 4), (19, 17, 20), (17, 3, 20), (17, 18, 3), (17, 12, 18), (12, 2, 18), (15, 16, 5), (15, 13, 16), (13, 0, 16), (12, 14, 2), (12, 13, 14), (13, 1, 14)])
me_sphere.polygons.foreach_set('use_smooth', [True] * 80)
_ca = me_sphere.color_attributes.new('Col', 'BYTE_COLOR', 'CORNER')
_ca.data.foreach_set('color', [1.0, 0.9823, 0.15, 1.0, 1.0, 0.9823, 0.15, 1.0, 1.0, 0.9823, 0.15, 1.0, 1.0, 0.9823, 0.15, 1.0, 1.0, 0.9823, 0.15, 1.0, 1.0, 0.9823, 0.15, 1.0, 1.0, 0.9823, 0.15, 1.0, 1.0, 0.9823, 0.15, 1.0, 1.0, 0.9823, 0.15, 1.0, 1.0, 0.9823, 0.15, 1.0, 1.0, 0.9823, 0.15, 1.0, 1.0, 0.9823, 0.15, 1.0, 1.0, 0.9823, 0.15, 1.0, 1.0, 0.9823, 0.15, 1.0, 1.0, 0.9823, 0.15, 1.0, 1.0, 0.9823, 0.15, 1.0, 1.0, 0.9823, 0.15, 1.0, 1.0, 0.9823, 0.15, 1.0, 1.0, 0.9823, 0.15, 1.0, 1.0, 0.9823, 0.15, 1.0, 1.0, 0.9823, 0.15, 1.0, 1.0, 0.9823, 0.15, 1.0, 1.0, 0.9823, 0.15, 1.0, 1.0, 0.9823, 0.15, 1.0, 1.0, 0.9823, 0.15, 1.0, 1.0, 0.9823, 0.15, 1.0, 1.0, 0.9823, 0.15, 1.0, 1.0, 0.9823, 0.15, 1.0, 1.0, 0.9823, 0.15, 1.0, 1.0, 0.9823, 0.15, 1.0, 1.0, 0.9823, 0.15, 1.0, 1.0, 0.9823, 0.15, 1.0, 1.0, 0.9823, 0.15, 1.0, 1.0, 0.9823, 0.15, 1.0, 1.0, 0.9823, 0.15, 1.0, 1.0, 0.9823, 0.15, 1.0, 1.0, 0.9823, 0.15, 1.0, 1.0, 0.9823, 0.15, 1.0, 1.0, 0.9823, 0.15, 1.0, 1.0, 0.9823, 0.15, 1.0, 1.0, 0.9823, 0.15, 1.0, 1.0, 0.9823, 0.15, 1.0, 1.0, 0.9823, 0.15, 1.0, 1.0, 0.9823, 0.15, 1.0, 1.0, 0.9823, 0.15, 1.0, 1.0, 0.9823, 0.15, 1.0, 1.0, 0.9823, 0.15, 1.0, 1.0, 0.9823, 0.15, 1.0, 1.0, 0.9823, 0.15, 1.0, 1.0, 0.9823, 0.15, 1.0, 1.0, 0.9823, 0.15, 1.0, 1.0, 0.9823, 0.15, 1.0, 1.0, 0.9823, 0.15, 1.0, 1.0, 0.9823, 0.15, 1.0, 1.0, 0.9823, 0.15, 1.0, 1.0, 0.9823, 0.15, 1.0, 1.0, 0.9823, 0.15, 1.0, 1.0, 0.9823, 0.15, 1.0, 1.0, 0.9823, 0.15, 1.0, 1.0, 0.9823, 0.15, 1.0, 1.0, 0.9823, 0.15, 1.0, 1.0, 0.9823, 0.15, 1.0, 1.0, 0.9823, 0.15, 1.0, 1.0, 0.9823, 0.15, 1.0, 1.0, 0.9823, 0.15, 1.0, 1.0, 0.9823, 0.15, 1.0, 1.0, 0.9823, 0.15, 1.0, 1.0, 0.9823, 0.15, 1.0, 1.0, 0.9823, 0.15, 1.0, 1.0, 0.9823, 0.15, 1.0, 1.0, 0.9823, 0.15, 1.0, 1.0, 0.9823, 0.15, 1.0, 1.0, 0.9823, 0.15, 1.0, 1.0, 0.9823, 0.15, 1.0, 1.0, 0.9823, 0.15, 1.0, 1.0, 0.9823, 0.15, 1.0, 1.0, 0.9823, 0.15, 1.0, 1.0, 0.9823, 0.15, 1.0, 1.0, 0.9823, 0.15, 1.0, 1.0, 0.9823, 0.15, 1.0, 1.0, 0.9823, 0.15, 1.0, 1.0, 0.9823, 0.15, 1.0, 1.0, 0.9823, 0.15, 1.0, 1.0, 0.9823, 0.15, 1.0, 1.0, 0.9823, 0.15, 1.0, 1.0, 0.9823, 0.15, 1.0, 1.0, 0.9823, 0.15, 1.0, 1.0, 0.9823, 0.15, 1.0, 1.0, 0.9823, 0.15, 1.0, 1.0, 0.9823, 0.15, 1.0, 1.0, 0.9823, 0.15, 1.0, 1.0, 0.9823, 0.15, 1.0, 1.0, 0.9823, 0.15, 1.0, 1.0, 0.9823, 0.15, 1.0, 1.0, 0.9823, 0.15, 1.0, 1.0, 0.9823, 0.15, 1.0, 1.0, 0.9823, 0.15, 1.0, 1.0, 0.9823, 0.15, 1.0, 1.0, 0.9823, 0.15, 1.0, 1.0, 0.9823, 0.15, 1.0, 1.0, 0.9823, 0.15, 1.0, 1.0, 0.9823, 0.15, 1.0, 1.0, 0.9823, 0.15, 1.0, 1.0, 0.9823, 0.15, 1.0, 1.0, 0.9823, 0.15, 1.0, 1.0, 0.9823, 0.15, 1.0, 1.0, 0.9823, 0.15, 1.0, 1.0, 0.9823, 0.15, 1.0, 1.0, 0.9823, 0.15, 1.0, 1.0, 0.9823, 0.15, 1.0, 1.0, 0.9823, 0.15, 1.0, 1.0, 0.9823, 0.15, 1.0, 1.0, 0.9823, 0.15, 1.0, 1.0, 0.9823, 0.15, 1.0, 1.0, 0.9823, 0.15, 1.0, 1.0, 0.9823, 0.15, 1.0, 1.0, 0.9823, 0.15, 1.0, 1.0, 0.9823, 0.15, 1.0, 1.0, 0.9823, 0.15, 1.0, 1.0, 0.9823, 0.15, 1.0, 1.0, 0.9823, 0.15, 1.0, 1.0, 0.9823, 0.15, 1.0, 1.0, 0.9823, 0.15, 1.0, 1.0, 0.9823, 0.15, 1.0, 1.0, 0.9823, 0.15, 1.0, 1.0, 0.9823, 0.15, 1.0, 1.0, 0.9823, 0.15, 1.0, 1.0, 0.9823, 0.15, 1.0, 1.0, 0.9823, 0.15, 1.0, 1.0, 0.9823, 0.15, 1.0, 1.0, 0.9823, 0.15, 1.0, 1.0, 0.9823, 0.15, 1.0, 1.0, 0.9823, 0.15, 1.0, 1.0, 0.9823, 0.15, 1.0, 1.0, 0.9823, 0.15, 1.0, 1.0, 0.9823, 0.15, 1.0, 1.0, 0.9823, 0.15, 1.0, 1.0, 0.9823, 0.15, 1.0, 1.0, 0.9823, 0.15, 1.0, 1.0, 0.9823, 0.15, 1.0, 1.0, 0.9823, 0.15, 1.0, 1.0, 0.9823, 0.15, 1.0, 1.0, 0.9823, 0.15, 1.0, 1.0, 0.9823, 0.15, 1.0, 1.0, 0.9823, 0.15, 1.0, 1.0, 0.9823, 0.15, 1.0, 1.0, 0.9823, 0.15, 1.0, 1.0, 0.9823, 0.15, 1.0, 1.0, 0.9823, 0.15, 1.0, 1.0, 0.9823, 0.15, 1.0, 1.0, 0.9823, 0.15, 1.0, 1.0, 0.9823, 0.15, 1.0, 1.0, 0.9823, 0.15, 1.0, 1.0, 0.9823, 0.15, 1.0, 1.0, 0.9823, 0.15, 1.0, 1.0, 0.9823, 0.15, 1.0, 1.0, 0.9823, 0.15, 1.0, 1.0, 0.9823, 0.15, 1.0, 1.0, 0.9823, 0.15, 1.0, 1.0, 0.9823, 0.15, 1.0, 1.0, 0.9823, 0.15, 1.0, 1.0, 0.9823, 0.15, 1.0, 1.0, 0.9823, 0.15, 1.0, 1.0, 0.9823, 0.15, 1.0, 1.0, 0.9823, 0.15, 1.0, 1.0, 0.9823, 0.15, 1.0, 1.0, 0.9823, 0.15, 1.0, 1.0, 0.9823, 0.15, 1.0, 1.0, 0.9823, 0.15, 1.0, 1.0, 0.9823, 0.15, 1.0, 1.0, 0.9823, 0.15, 1.0, 1.0, 0.9823, 0.15, 1.0, 1.0, 0.9823, 0.15, 1.0, 1.0, 0.9823, 0.15, 1.0, 1.0, 0.9823, 0.15, 1.0, 1.0, 0.9823, 0.15, 1.0, 1.0, 0.9823, 0.15, 1.0, 1.0, 0.9823, 0.15, 1.0, 1.0, 0.9823, 0.15, 1.0, 1.0, 0.9823, 0.15, 1.0, 1.0, 0.9823, 0.15, 1.0, 1.0, 0.9823, 0.15, 1.0, 1.0, 0.9823, 0.15, 1.0, 1.0, 0.9823, 0.15, 1.0, 1.0, 0.9823, 0.15, 1.0, 1.0, 0.9823, 0.15, 1.0, 1.0, 0.9823, 0.15, 1.0, 1.0, 0.9823, 0.15, 1.0, 1.0, 0.9823, 0.15, 1.0, 1.0, 0.9823, 0.15, 1.0, 1.0, 0.9823, 0.15, 1.0, 1.0, 0.9823, 0.15, 1.0, 1.0, 0.9823, 0.15, 1.0, 1.0, 0.9823, 0.15, 1.0, 1.0, 0.9823, 0.15, 1.0, 1.0, 0.9823, 0.15, 1.0, 1.0, 0.9823, 0.15, 1.0, 1.0, 0.9823, 0.15, 1.0, 1.0, 0.9823, 0.15, 1.0, 1.0, 0.9823, 0.15, 1.0, 1.0, 0.9823, 0.15, 1.0, 1.0, 0.9823, 0.15, 1.0, 1.0, 0.9823, 0.15, 1.0, 1.0, 0.9823, 0.15, 1.0, 1.0, 0.9823, 0.15, 1.0, 1.0, 0.9823, 0.15, 1.0, 1.0, 0.9823, 0.15, 1.0, 1.0, 0.9823, 0.15, 1.0, 1.0, 0.9823, 0.15, 1.0, 1.0, 0.9823, 0.15, 1.0, 1.0, 0.9823, 0.15, 1.0, 1.0, 0.9823, 0.15, 1.0, 1.0, 0.9823, 0.15, 1.0, 1.0, 0.9823, 0.15, 1.0, 1.0, 0.9823, 0.15, 1.0, 1.0, 0.9823, 0.15, 1.0, 1.0, 0.9823, 0.15, 1.0, 1.0, 0.9823, 0.15, 1.0, 1.0, 0.9823, 0.15, 1.0, 1.0, 0.9823, 0.15, 1.0, 1.0, 0.9823, 0.15, 1.0, 1.0, 0.9823, 0.15, 1.0, 1.0, 0.9823, 0.15, 1.0, 1.0, 0.9823, 0.15, 1.0, 1.0, 0.9823, 0.15, 1.0, 1.0, 0.9823, 0.15, 1.0, 1.0, 0.9823, 0.15, 1.0, 1.0, 0.9823, 0.15, 1.0, 1.0, 0.9823, 0.15, 1.0, 1.0, 0.9823, 0.15, 1.0, 1.0, 0.9823, 0.15, 1.0, 1.0, 0.9823, 0.15, 1.0, 1.0, 0.9823, 0.15, 1.0, 1.0, 0.9823, 0.15, 1.0, 1.0, 0.9823, 0.15, 1.0, 1.0, 0.9823, 0.15, 1.0, 1.0, 0.9823, 0.15, 1.0, 1.0, 0.9823, 0.15, 1.0, 1.0, 0.9823, 0.15, 1.0, 1.0, 0.9823, 0.15, 1.0])
me_sphere.materials.append(mat_vcol)
me_sphere.use_remesh_preserve_volume = False
me_sphere.use_remesh_preserve_attributes = False
me_sphere.use_mirror_vertex_groups = False
me_sphere.update()
me_platform = bpy.data.meshes.new('Platform')
me_platform.from_pydata([(4.647, 5.0, -0.4927), (5.0, 4.647, -0.4927), (4.782, 4.973, -0.4927), (4.897, 4.897, -0.4927), (4.973, 4.782, -0.4927), (5.0, -4.647, -0.4927), (4.647, -5.0, -0.4927), (4.973, -4.782, -0.4927), (4.897, -4.897, -0.4927), (4.782, -4.973, -0.4927), (-4.647, -5.0, -0.4927), (-5.0, -4.647, -0.4927), (-4.782, -4.973, -0.4927), (-4.897, -4.897, -0.4927), (-4.973, -4.782, -0.4927), (-5.0, 4.647, -0.4927), (-4.647, 5.0, -0.4927), (-4.973, 4.782, -0.4927), (-4.897, 4.897, -0.4927), (-4.782, 4.973, -0.4927), (4.647, 5.0, -0.3526), (4.527, 4.527, 0.0), (5.0, 4.647, -0.3526), (4.647, 4.973, -0.2177), (4.647, 4.897, -0.1033), (4.782, 4.973, -0.3526), (4.786, 4.941, -0.2143), (4.779, 4.879, -0.1212), (4.851, 4.851, -0.149), (4.782, 4.647, -0.02684), (4.897, 4.647, -0.1033), (4.647, 4.782, -0.02684), (4.786, 4.786, -0.05923), (4.879, 4.779, -0.1212), (4.973, 4.782, -0.3526), (4.897, 4.897, -0.3526), (4.973, 4.647, -0.2177), (4.941, 4.786, -0.2143), (4.879, 4.879, -0.2213), (4.647, -5.0, -0.3526), (5.0, -4.647, -0.3526), (4.527, -4.527, 0.0), (4.782, -4.973, -0.3526), (4.897, -4.897, -0.3526), (4.647, -4.973, -0.2177), (4.786, -4.941, -0.2143), (4.879, -4.879, -0.2213), (4.851, -4.851, -0.149), (4.973, -4.647, -0.2177), (4.897, -4.647, -0.1033), (4.973, -4.782, -0.3526), (4.941, -4.786, -0.2143), (4.879, -4.779, -0.1212), (4.647, -4.782, -0.02684), (4.647, -4.897, -0.1033), (4.782, -4.647, -0.02684), (4.786, -4.786, -0.05923), (4.779, -4.879, -0.1212), (-5.0, -4.647, -0.3526), (-4.647, -5.0, -0.3526), (-4.527, -4.527, 0.0), (-4.973, -4.782, -0.3526), (-4.897, -4.897, -0.3526), (-4.973, -4.647, -0.2177), (-4.941, -4.786, -0.2143), (-4.879, -4.879, -0.2213), (-4.851, -4.851, -0.149), (-4.647, -4.973, -0.2177), (-4.647, -4.897, -0.1033), (-4.782, -4.973, -0.3526), (-4.786, -4.941, -0.2143), (-4.779, -4.879, -0.1212), (-4.782, -4.647, -0.02684), (-4.897, -4.647, -0.1033), (-4.647, -4.782, -0.02684), (-4.786, -4.786, -0.05923), (-4.879, -4.779, -0.1212), (-5.0, 4.647, -0.3526), (-4.527, 4.527, 0.0), (-4.647, 5.0, -0.3526), (-4.973, 4.647, -0.2177), (-4.897, 4.647, -0.1033), (-4.973, 4.782, -0.3526), (-4.941, 4.786, -0.2143), (-4.879, 4.779, -0.1212), (-4.851, 4.851, -0.149), (-4.647, 4.782, -0.02684), (-4.647, 4.897, -0.1033), (-4.782, 4.647, -0.02684), (-4.786, 4.786, -0.05923), (-4.779, 4.879, -0.1212), (-4.782, 4.973, -0.3526), (-4.897, 4.897, -0.3526), (-4.647, 4.973, -0.2177), (-4.786, 4.941, -0.2143), (-4.879, 4.879, -0.2213), (4.647, 4.647, 0.0), (4.647, -4.647, 0.0), (-4.647, 4.647, 0.0), (-4.647, -4.647, 0.0)], [], [(20, 0, 16, 79), (2, 3, 4, 1, 5, 7, 8, 9, 6, 10, 12, 13, 14, 11, 15, 17, 18, 19, 16, 0), (11, 58, 77, 15), (21, 78, 60, 41), (6, 39, 59, 10), (20, 23, 26, 25), (23, 24, 27, 26), (25, 26, 38, 35), (26, 27, 28, 38), (96, 29, 32, 31), (29, 30, 33, 32), (31, 32, 27, 24), (32, 33, 28, 27), (22, 34, 37, 36), (34, 35, 38, 37), (36, 37, 33, 30), (37, 38, 28, 33), (39, 42, 45, 44), (42, 43, 46, 45), (44, 45, 57, 54), (45, 46, 47, 57), (40, 48, 51, 50), (48, 49, 52, 51), (50, 51, 46, 43), (51, 52, 47, 46), (97, 53, 56, 55), (53, 54, 57, 56), (55, 56, 52, 49), (56, 57, 47, 52), (58, 61, 64, 63), (61, 62, 65, 64), (63, 64, 76, 73), (64, 65, 66, 76), (59, 67, 70, 69), (67, 68, 71, 70), (69, 70, 65, 62), (70, 71, 66, 65), (99, 72, 75, 74), (72, 73, 76, 75), (74, 75, 71, 68), (75, 76, 66, 71), (77, 80, 83, 82), (80, 81, 84, 83), (82, 83, 95, 92), (83, 84, 85, 95), (98, 86, 89, 88), (86, 87, 90, 89), (88, 89, 84, 81), (89, 90, 85, 84), (79, 91, 94, 93), (91, 92, 95, 94), (93, 94, 90, 87), (94, 95, 85, 90), (0, 20, 25, 2), (2, 25, 35, 3), (3, 35, 34, 4), (4, 34, 22, 1), (5, 40, 50, 7), (7, 50, 43, 8), (8, 43, 42, 9), (9, 42, 39, 6), (10, 59, 69, 12), (12, 69, 62, 13), (13, 62, 61, 14), (14, 61, 58, 11), (15, 77, 82, 17), (17, 82, 92, 18), (18, 92, 91, 19), (19, 91, 79, 16), (96, 97, 55, 29), (29, 55, 49, 30), (30, 49, 48, 36), (36, 48, 40, 22), (20, 79, 93, 23), (23, 93, 87, 24), (24, 87, 86, 31), (31, 86, 98, 96), (97, 99, 74, 53), (53, 74, 68, 54), (54, 68, 67, 44), (44, 67, 59, 39), (99, 98, 88, 72), (72, 88, 81, 73), (73, 81, 80, 63), (63, 80, 77, 58), (1, 22, 40, 5), (21, 41, 97, 96), (78, 21, 96, 98), (41, 60, 99, 97), (60, 78, 98, 99)])
me_platform.polygons.foreach_set('use_smooth', [True] * 90)
_uv = me_platform.uv_layers.new(name='UVMap')
_uv.uv.foreach_set('vector', [0.9623, 0.9974, 0.9574, 0.9921, 0.04265, 0.9921, 0.03766, 0.9974, 0.9706, 0.9894, 0.9819, 0.9819, 0.9894, 0.9706, 0.9921, 0.9574, 0.9921, 0.04265, 0.9894, 0.02937, 0.9819, 0.01811, 0.9706, 0.01059, 0.9574, 0.00795, 0.04265, 0.00795, 0.02937, 0.01059, 0.01811, 0.01811, 0.01059, 0.02937, 0.00795, 0.04265, 0.00795, 0.9574, 0.01059, 0.9706, 0.01811, 0.9819, 0.02937, 0.9894, 0.04265, 0.9921, 0.9574, 0.9921, 0.00795, 0.04265, 0.002583, 0.03766, 0.002583, 0.9623, 0.00795, 0.9574, 0.9678, 0.9678, 0.03218, 0.9678, 0.03218, 0.03218, 0.9678, 0.03218, 0.9574, 0.00795, 0.9623, 0.002583, 0.03766, 0.002583, 0.04265, 0.00795, 0.9623, 0.9974, 0.9672, 1.0, 0.9813, 0.9969, 0.9758, 0.9947, 0.9672, 1.0, 0.9715, 0.9968, 0.9841, 0.9943, 0.9813, 0.9969, 0.9758, 0.9947, 0.9813, 0.9969, 0.9904, 0.9904, 0.9871, 0.9871, 0.9813, 0.9969, 0.9841, 0.9943, 0.9904, 0.9904, 0.9904, 0.9904, 0.9754, 0.9754, 0.9881, 0.9744, 0.9872, 0.9872, 0.9744, 0.9881, 0.9881, 0.9744, 0.9968, 0.9715, 0.9943, 0.9841, 0.9872, 0.9872, 0.9744, 0.9881, 0.9872, 0.9872, 0.9841, 0.9943, 0.9715, 0.9968, 0.9872, 0.9872, 0.9943, 0.9841, 0.9904, 0.9904, 0.9841, 0.9943, 0.9974, 0.9623, 0.9947, 0.9758, 0.9969, 0.9813, 1.0, 0.9672, 0.9947, 0.9758, 0.9871, 0.9871, 0.9904, 0.9904, 0.9969, 0.9813, 1.0, 0.9672, 0.9969, 0.9813, 0.9943, 0.9841, 0.9968, 0.9715, 0.9969, 0.9813, 0.9904, 0.9904, 0.9904, 0.9904, 0.9943, 0.9841, 0.9623, 0.002583, 0.9758, 0.005253, 0.9813, 0.003125, 0.9672, 0.0, 0.9758, 0.005253, 0.9871, 0.01286, 0.9904, 0.009628, 0.9813, 0.003125, 0.9672, 0.0, 0.9813, 0.003125, 0.9841, 0.005736, 0.9715, 0.003213, 0.9813, 0.003125, 0.9904, 0.009628, 0.9904, 0.009636, 0.9841, 0.005736, 0.9974, 0.03766, 1.0, 0.03275, 0.9969, 0.01872, 0.9947, 0.02424, 1.0, 0.03275, 0.9968, 0.02851, 0.9943, 0.01588, 0.9969, 0.01872, 0.9947, 0.02424, 0.9969, 0.01872, 0.9904, 0.009628, 0.9871, 0.01286, 0.9969, 0.01872, 0.9943, 0.01588, 0.9904, 0.009636, 0.9904, 0.009628, 0.9754, 0.02461, 0.9744, 0.01186, 0.9872, 0.01277, 0.9881, 0.02563, 0.9744, 0.01186, 0.9715, 0.003213, 0.9841, 0.005736, 0.9872, 0.01277, 0.9881, 0.02563, 0.9872, 0.01277, 0.9943, 0.01588, 0.9968, 0.02851, 0.9872, 0.01277, 0.9841, 0.005736, 0.9904, 0.009636, 0.9943, 0.01588, 0.002583, 0.03766, 0.005253, 0.02424, 0.003125, 0.01872, 0.0, 0.03275, 0.005253, 0.02424, 0.01286, 0.01286, 0.009628, 0.009628, 0.003125, 0.01872, 0.0, 0.03275, 0.003125, 0.01872, 0.005736, 0.01588, 0.003213, 0.02851, 0.003125, 0.01872, 0.009628, 0.009628, 0.009636, 0.009636, 0.005736, 0.01588, 0.03766, 0.002583, 0.03275, 3.481e-07, 0.01872, 0.003125, 0.02424, 0.005253, 0.03275, 3.481e-07, 0.02851, 0.003213, 0.01588, 0.005736, 0.01872, 0.003125, 0.02424, 0.005253, 0.01872, 0.003125, 0.009628, 0.009628, 0.01286, 0.01286, 0.01872, 0.003125, 0.01588, 0.005736, 0.009636, 0.009636, 0.009628, 0.009628, 0.02461, 0.02461, 0.01186, 0.02563, 0.01277, 0.01277, 0.02563, 0.01186, 0.01186, 0.02563, 0.003213, 0.02851, 0.005736, 0.01588, 0.01277, 0.01277, 0.02563, 0.01186, 0.01277, 0.01277, 0.01588, 0.005736, 0.02851, 0.003213, 0.01277, 0.01277, 0.005736, 0.01588, 0.009636, 0.009636, 0.01588, 0.005736, 0.002583, 0.9623, 2.785e-07, 0.9672, 0.003125, 0.9813, 0.005253, 0.9758, 2.785e-07, 0.9672, 0.003213, 0.9715, 0.005736, 0.9841, 0.003125, 0.9813, 0.005253, 0.9758, 0.003125, 0.9813, 0.009628, 0.9904, 0.01286, 0.9871, 0.003125, 0.9813, 0.005736, 0.9841, 0.009636, 0.9904, 0.009628, 0.9904, 0.02461, 0.9754, 0.02563, 0.9881, 0.01277, 0.9872, 0.01186, 0.9744, 0.02563, 0.9881, 0.02851, 0.9968, 0.01588, 0.9943, 0.01277, 0.9872, 0.01186, 0.9744, 0.01277, 0.9872, 0.005736, 0.9841, 0.003213, 0.9715, 0.01277, 0.9872, 0.01588, 0.9943, 0.009636, 0.9904, 0.005736, 0.9841, 0.03766, 0.9974, 0.02424, 0.9947, 0.01872, 0.9969, 0.03275, 1.0, 0.02424, 0.9947, 0.01286, 0.9871, 0.009628, 0.9904, 0.01872, 0.9969, 0.03275, 1.0, 0.01872, 0.9969, 0.01588, 0.9943, 0.02851, 0.9968, 0.01872, 0.9969, 0.009628, 0.9904, 0.009636, 0.9904, 0.01588, 0.9943, 0.9574, 0.9921, 0.9623, 0.9974, 0.9758, 0.9947, 0.9706, 0.9894, 0.9706, 0.9894, 0.9758, 0.9947, 0.9871, 0.9871, 0.9819, 0.9819, 0.9819, 0.9819, 0.9871, 0.9871, 0.9947, 0.9758, 0.9894, 0.9706, 0.9894, 0.9706, 0.9947, 0.9758, 0.9974, 0.9623, 0.9921, 0.9574, 0.9921, 0.04265, 0.9974, 0.03766, 0.9947, 0.02424, 0.9894, 0.02937, 0.9894, 0.02937, 0.9947, 0.02424, 0.9871, 0.01286, 0.9819, 0.01811, 0.9819, 0.01811, 0.9871, 0.01286, 0.9758, 0.005253, 0.9706, 0.01059, 0.9706, 0.01059, 0.9758, 0.005253, 0.9623, 0.002583, 0.9574, 0.00795, 0.04265, 0.00795, 0.03766, 0.002583, 0.02424, 0.005253, 0.02937, 0.01059, 0.02937, 0.01059, 0.02424, 0.005253, 0.01286, 0.01286, 0.01811, 0.01811, 0.01811, 0.01811, 0.01286, 0.01286, 0.005253, 0.02424, 0.01059, 0.02937, 0.01059, 0.02937, 0.005253, 0.02424, 0.002583, 0.03766, 0.00795, 0.04265, 0.00795, 0.9574, 0.002583, 0.9623, 0.005253, 0.9758, 0.01059, 0.9706, 0.01059, 0.9706, 0.005253, 0.9758, 0.01286, 0.9871, 0.01811, 0.9819, 0.01811, 0.9819, 0.01286, 0.9871, 0.02424, 0.9947, 0.02937, 0.9894, 0.02937, 0.9894, 0.02424, 0.9947, 0.03766, 0.9974, 0.04265, 0.9921, 0.9754, 0.9754, 0.9754, 0.02461, 0.9881, 0.02563, 0.9881, 0.9744, 0.9881, 0.9744, 0.9881, 0.02563, 0.9968, 0.02851, 0.9968, 0.9715, 0.9968, 0.9715, 0.9968, 0.02851, 1.0, 0.03275, 1.0, 0.9672, 1.0, 0.9672, 1.0, 0.03275, 0.9974, 0.03766, 0.9974, 0.9623, 0.9623, 0.9974, 0.03766, 0.9974, 0.03275, 1.0, 0.9672, 1.0, 0.9672, 1.0, 0.03275, 1.0, 0.02851, 0.9968, 0.9715, 0.9968, 0.9715, 0.9968, 0.02851, 0.9968, 0.02563, 0.9881, 0.9744, 0.9881, 0.9744, 0.9881, 0.02563, 0.9881, 0.02461, 0.9754, 0.9754, 0.9754, 0.9754, 0.02461, 0.02461, 0.02461, 0.02563, 0.01186, 0.9744, 0.01186, 0.9744, 0.01186, 0.02563, 0.01186, 0.02851, 0.003213, 0.9715, 0.003213, 0.9715, 0.003213, 0.02851, 0.003213, 0.03275, 3.481e-07, 0.9672, 0.0, 0.9672, 0.0, 0.03275, 3.481e-07, 0.03766, 0.002583, 0.9623, 0.002583, 0.02461, 0.02461, 0.02461, 0.9754, 0.01186, 0.9744, 0.01186, 0.02563, 0.01186, 0.02563, 0.01186, 0.9744, 0.003213, 0.9715, 0.003213, 0.02851, 0.003213, 0.02851, 0.003213, 0.9715, 2.785e-07, 0.9672, 0.0, 0.03275, 0.0, 0.03275, 2.785e-07, 0.9672, 0.002583, 0.9623, 0.002583, 0.03766, 0.9921, 0.9574, 0.9974, 0.9623, 0.9974, 0.03766, 0.9921, 0.04265, 0.9678, 0.9678, 0.9678, 0.03218, 0.9754, 0.02461, 0.9754, 0.9754, 0.03218, 0.9678, 0.9678, 0.9678, 0.9754, 0.9754, 0.02461, 0.9754, 0.9678, 0.03218, 0.03218, 0.03218, 0.02461, 0.02461, 0.9754, 0.02461, 0.03218, 0.03218, 0.03218, 0.9678, 0.02461, 0.9754, 0.02461, 0.02461])
me_platform.materials.append(mat_wood)
me_platform.use_remesh_preserve_volume = False
me_platform.use_remesh_preserve_attributes = False
me_platform.use_mirror_vertex_groups = False
me_platform.update()

# ---- objects
ob_spotparent = bpy.data.objects.new('SpotParent', None)
ob_spot = bpy.data.objects.new('Spot', light_spot)
ob_pedestal = bpy.data.objects.new('Pedestal', me_pedestal)
ob_sphere_1 = bpy.data.objects.new('Sphere.1', me_sphere)
ob_sphere_2 = bpy.data.objects.new('Sphere.2', me_sphere)
ob_platform = bpy.data.objects.new('Platform', me_platform)
ob_cameraparent = bpy.data.objects.new('CameraParent', None)
ob_camera = bpy.data.objects.new('Camera', cam_camera)

# ---- transforms, parenting, visibility, modifiers, constraints
ob_spotparent.location = (0.0, 0.0, 0.0)
ob_spotparent.empty_image_offset = (0.0, 0.0)
ob_spotparent.lineart.crease_threshold = 0.0
ob_spot.parent = ob_spotparent
ob_spot.location = (-3.207, -3.702, 7.863)
ob_spot.rotation_euler = (0.3501, -0.3339, -0.01584)
ob_spot.lineart.crease_threshold = 0.0
ob_pedestal.location = (0.0, 0.0, 0.0)
ob_pedestal.lineart.crease_threshold = 0.0
_m = ob_pedestal.modifiers.new('Auto Smooth', 'NODES')
_m.node_group = ng_auto_smooth
_gi = [s.identifier for s in ng_auto_smooth.interface.items_tree if s.item_type == 'SOCKET' and s.in_out == 'INPUT']
_m[_gi[1]] = 0.5236  # Angle
ob_sphere_1.location = (0.3567, -0.6549, 1.893)
ob_sphere_1.rotation_euler = (0.1912, -0.2687, -0.01843)
ob_sphere_1.scale = (1.451, 1.451, 1.451)
ob_sphere_1.lineart.crease_threshold = 0.0
_m = ob_sphere_1.modifiers.new('Wireframe', 'WIREFRAME')
_m.thickness = 0.0526
_m.use_crease = True
_m.crease_weight = 0.75
_m = ob_sphere_1.modifiers.new('Auto Smooth', 'NODES')
_m.node_group = ng_auto_smooth
_gi = [s.identifier for s in ng_auto_smooth.interface.items_tree if s.item_type == 'SOCKET' and s.in_out == 'INPUT']
_m[_gi[1]] = 0.5236  # Angle
ob_sphere_2.location = (-0.3175, 0.7794, 1.457)
ob_sphere_2.rotation_euler = (0.1912, -0.2687, 0.2729)
ob_sphere_2.lineart.crease_threshold = 0.0
_m = ob_sphere_2.modifiers.new('Wireframe', 'WIREFRAME')
_m.thickness = 0.0526
_m.use_crease = True
_m.crease_weight = 0.75
_m = ob_sphere_2.modifiers.new('Auto Smooth', 'NODES')
_m.node_group = ng_auto_smooth
_gi = [s.identifier for s in ng_auto_smooth.interface.items_tree if s.item_type == 'SOCKET' and s.in_out == 'INPUT']
_m[_gi[1]] = 0.5236  # Angle
ob_platform.location = (0.0, 0.0, 0.0)
ob_platform.lock_rotations_4d = False
ob_platform.empty_display_type = 'ARROWS'
ob_platform.lineart.crease_threshold = 0.0
_m = ob_platform.modifiers.new('Auto Smooth', 'NODES')
_m.node_group = ng_auto_smooth
_gi = [s.identifier for s in ng_auto_smooth.interface.items_tree if s.item_type == 'SOCKET' and s.in_out == 'INPUT']
_m[_gi[1]] = 0.5236  # Angle
ob_cameraparent.location = (0.0, 0.0, 0.0)
ob_cameraparent.rotation_euler = (0.0, 0.0, 4.4)
ob_cameraparent.empty_image_offset = (0.0, 0.0)
ob_cameraparent.lineart.crease_threshold = 0.0
ob_camera.parent = ob_cameraparent
ob_camera.matrix_parent_inverse = Matrix(((-0.3074, -0.9516, 0.0, 0.0), (0.9516, -0.3074, 0.0, 0.0), (0.0, 0.0, 1.0, 0.0), (0.0, 0.0, 0.0, 1.0)))
ob_camera.location = (-9.401, 3.036, 6.573)
ob_camera.rotation_euler = (1.109, -8.685e-08, -1.883)
ob_camera.lock_rotations_4d = False
ob_camera.empty_display_type = 'ARROWS'
ob_camera.color = (0.0, 0.0, 0.0, 0.0)
ob_camera.display_type = 'WIRE'
ob_camera.lineart.crease_threshold = 0.0

# ---- collection membership
col_collection_1.objects.link(ob_spotparent)
col_collection_1.objects.link(ob_spot)
col_collection_1.objects.link(ob_pedestal)
col_collection_1.objects.link(ob_sphere_1)
col_collection_1.objects.link(ob_sphere_2)
col_collection_1.objects.link(ob_platform)
col_collection_1.objects.link(ob_cameraparent)
col_collection_1.objects.link(ob_camera)

# ---- scene / render settings (as saved in the file)
scene.camera = ob_camera
scene.frame_start = 1; scene.frame_end = 250; scene.frame_set(3)
scene.render.engine = 'BLENDER_EEVEE_NEXT'
scene.render.resolution_percentage = 50
scene.render.dither_intensity = 0.0
scene.cycles.use_denoising = False
scene.cycles.samples = 128
scene.cycles.sampling_pattern = 'TABULATED_SOBOL'
scene.cycles.use_adaptive_sampling = False
scene.cycles.use_light_tree = False
scene.cycles.blur_glossy = 0.0
scene.cycles.sample_clamp_indirect = 0.0
scene.view_settings.view_transform = 'Standard'
bpy.context.view_layer.update()

